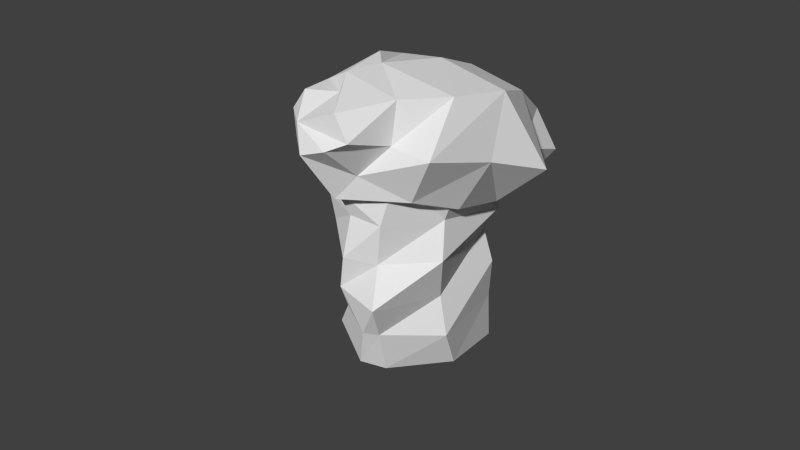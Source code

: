 # Source: therock_bigrock_1.blend  (saved by Blender 2.63.0; exported with 4.5.12 LTS)
import bpy
from mathutils import Matrix  # noqa: F401  (used for matrix-valued properties, if any)

bpy.ops.wm.read_factory_settings(use_empty=True)
scene = bpy.context.scene
scene.name = 'Scene'

# ---- collections
col_collection_1 = bpy.data.collections.new('Collection 1'); scene.collection.children.link(col_collection_1)

# ---- world
world_world = bpy.data.worlds.new('World'); scene.world = world_world
world_world.color = (0.05088, 0.05088, 0.05088)
world_world.use_sun_shadow = False
world_world.sun_shadow_jitter_overblur = 0.0
world_world.cycles.sampling_method = 'MANUAL'
world_world.cycles.sample_map_resolution = 256

# ---- cameras
cam_camera = bpy.data.cameras.new('Camera')
cam_camera.clip_end = 100.0
cam_camera.lens = 35.0
cam_camera.sensor_width = 32.0
cam_camera.sensor_height = 18.0
cam_camera.dof.focus_distance = 0.0
cam_camera.dof.aperture_fstop = 128.0

# ---- meshes
me_sphere_002 = bpy.data.meshes.new('Sphere.002')
me_sphere_002.from_pydata([(-0.4046, 0.02749, 2.821), (-0.6742, -0.3382, 2.284), (-0.8408, -0.165, 1.981), (-0.7002, -0.5151, 0.0), (-0.3075, -0.6286, 0.4902), (0.3348, -0.7999, 0.5456), (-0.3281, 0.4725, 2.823), (-0.4397, 0.7536, 2.396), (-0.4087, 0.7415, 1.96), (0.4954, -0.685, 0.5694), (0.8213, -0.006874, 0.5), (0.5437, 0.7912, 0.6108), (-0.1031, 0.8228, 2.886), (-0.04755, 0.9057, 2.528), (0.1155, 1.0, 2.107), (-9.111e-08, 0.8058, 0.4861), (-0.4184, 0.7415, 0.5), (-0.6981, -0.165, 0.5686), (0.7131, 0.5, 2.783), (0.5286, 0.8916, 2.391), (0.5827, 0.8301, 1.778), (-0.7226, -0.165, 1.113), (-0.3972, 0.8523, 0.9258), (0.1732, 1.0, 1.049), (0.5399, 0.009623, 2.699), (0.9311, -0.006874, 2.403), (0.7305, -0.006874, 1.934), (0.5896, 0.7787, 1.107), (0.6877, -0.006874, 0.9599), (0.6392, -0.8515, 1.025), (0.2182, -0.4189, 2.769), (0.623, -0.5144, 2.614), (0.5021, -0.659, 1.936), (-4.194e-07, -0.8821, 1.007), (-0.4291, -0.613, 1.072), (-0.5147, -0.6384, 1.565), (0.1072, -0.8959, 1.44), (-0.0007588, -0.9157, 2.26), (0.1065, -0.7856, 1.931), (0.4376, -0.659, 1.442), (0.8458, -0.1002, 1.509), (0.4757, 0.7231, 1.498), (-0.4291, -0.4896, 3.068), (-0.4658, -0.6473, 2.37), (-0.6085, -0.6482, 1.854), (-0.2805, 0.8335, 1.409), (-0.4184, 0.7415, 1.5), (-0.7114, -0.165, 1.496), (0.1402, -0.7322, 0.0), (0.4129, -0.5518, 0.0), (0.7226, 0.1828, 0.0), (0.5054, 0.8597, 0.0), (-0.09074, 0.8939, 0.0), (-0.3524, 0.5435, 0.0), (-0.7525, -0.07424, 0.0), (-0.6276, -0.03258, 1.296), (-0.831, -0.1466, 1.073), (-0.9527, -0.09259, 0.9499), (-1.155, -0.2017, -0.02631), (-0.8982, -0.2371, 0.157), (-0.5805, -0.2905, 0.09621), (-0.5905, 0.1062, 1.286), (-0.7025, 0.1938, 1.095), (-0.7469, 0.19, 0.8808), (-0.4997, -0.2547, 0.08583), (-0.4707, 0.2055, 0.09926), (-0.4951, 0.2412, 1.106), (-0.4737, 0.2706, 0.8804), (-0.7503, 0.2101, 0.1131), (-0.9505, 0.19, 0.1768), (-1.076, -0.09259, 0.248), (-0.2929, 0.2177, 0.6576), (-1.014, -0.09259, 0.5144), (-0.8823, 0.2246, 0.3796), (-0.5899, 0.2706, 0.3616), (-0.3809, 0.2016, 0.3328), (-0.3682, -0.3066, 0.2862), (-0.6793, -0.3162, 0.3647), (-0.8777, -0.2323, 0.4547), (-0.852, -0.2402, 0.7042), (-0.5686, -0.3205, 0.559), (-0.509, -0.3266, 0.9701), (-0.502, -0.2861, 0.7964), (-0.4087, -0.2466, 0.5153), (-0.3827, 0.1843, 0.5372), (-0.6059, -0.1938, 1.419), (-0.7186, -0.2429, 1.086), (-0.8578, -0.2433, 0.8567), (-0.76, 0.2187, 0.5972), (-0.8143, 0.19, 0.6598), (-0.9563, -0.09259, 0.6978), (-0.7488, -0.2694, -0.1408), (-0.5724, 0.2269, -0.1905), (-0.8603, 0.2375, -0.1093), (-0.9867, 0.1283, -0.07368), (-1.18, -0.0643, -0.01918), (-0.482, 1.544, 2.342), (-0.5144, 1.105, 2.363), (-0.8135, 0.6166, 2.422), (-0.3169, 1.413, 2.586), (-0.4017, 1.323, 2.767), (-0.2528, 0.8881, 3.159), (0.08181, 1.474, 2.721), (-0.07011, 1.253, 2.964), (-0.08024, 0.8757, 3.239), (-0.01947, 1.643, 2.31), (0.4805, 1.46, 2.583), (0.6463, 1.22, 2.897), (0.8141, 0.846, 3.223), (1.093, 0.4002, 3.392), (0.6456, 1.544, 2.342), (0.6476, 1.057, 2.459), (1.29, 0.8408, 2.524), (0.4805, 1.483, 2.101), (0.4032, 1.103, 2.027), (0.781, 0.6347, 2.001), (0.1628, 1.476, 2.163), (0.2033, 1.148, 1.761), (0.2033, 0.5993, 1.781), (-0.3169, 1.289, 2.155), (-0.5333, 1.224, 1.886), (-0.6185, 0.4355, 2.122), (-0.482, -1.094, 3.014), (-0.5144, -0.698, 2.822), (-0.6736, -0.2406, 2.641), (-0.9471, 0.1911, 2.544), (-0.3169, -1.032, 3.254), (-0.4017, -0.6958, 3.282), (-0.3726, -0.1107, 3.478), (-0.6845, 0.3794, 3.282), (0.08181, -0.85, 3.314), (-0.07011, -0.6844, 3.445), (-0.08024, -0.2689, 3.459), (0.08181, 0.3638, 3.446), (-0.01947, -1.282, 3.056), (0.4805, -1.13, 3.28), (0.6463, -0.5434, 3.347), (1.014, -0.1407, 3.412), (0.6456, -1.094, 3.014), (0.6476, -0.609, 2.884), (1.103, -0.4697, 2.849), (1.152, 0.2315, 2.702), (0.4805, -1.256, 2.911), (0.4032, -0.857, 2.527), (0.781, -0.458, 2.28), (0.8603, 0.07618, 2.093), (0.1628, -1.359, 2.783), (0.2033, -1.018, 2.228), (0.2033, -0.5326, 2.069), (0.08181, 0.01646, 1.915), (-0.3169, -1.155, 2.774), (-0.5333, -1.031, 2.461), (-0.6984, -0.253, 2.182), (-0.8401, 0.0699, 2.068), (-0.7039, 0.6621, 0.3321), (-0.7249, 0.6313, 0.2217), (-0.8057, 0.6352, 0.09663), (-0.859, 0.6561, -0.01672), (-0.6271, 0.7417, 0.3321), (-0.6309, 0.7917, 0.2503), (-0.5543, 0.8823, 0.1174), (-0.6141, 0.9276, -0.01672), (-0.5165, 0.7438, 0.2906), (-0.508, 0.872, 0.2684), (-0.4805, 0.9492, 0.1537), (-0.4313, 0.9607, -0.01672), (-0.5945, 0.6164, 0.3816), (-0.4369, 0.667, 0.3581), (-0.3657, 0.7321, 0.2165), (-0.2255, 0.8313, 0.1278), (-0.1992, 0.8428, -0.01672), (-0.4349, 0.5565, 0.3321), (-0.4354, 0.5539, 0.2036), (-0.2577, 0.4841, 0.1667), (-0.2817, 0.4935, -0.01672), (-0.5116, 0.4768, 0.3321), (-0.5551, 0.4204, 0.2425), (-0.4861, 0.3311, 0.1278), (-0.4746, 0.3048, -0.01672), (-0.5839, 0.5155, 0.41), (-0.6608, 0.2914, 0.2866), (-0.6575, 0.2998, 0.133), (-0.7074, 0.2579, -0.01672), (-0.7018, 0.5516, 0.3321), (-0.7946, 0.467, 0.2814), (-0.8457, 0.4528, 0.07068), (-0.9155, 0.4584, -0.01672), (-0.1126, 1.137, 0.1563), (-0.1299, 1.125, 0.1024), (-0.1699, 1.146, 0.04136), (-0.1924, 1.17, -0.01398), (-0.05661, 1.162, 0.1563), (-0.04773, 1.162, 0.1164), (-0.02521, 1.173, 0.0515), (-0.009873, 1.21, -0.01398), (-0.0002586, 1.138, 0.1361), (0.03175, 1.165, 0.1252), (0.06231, 1.19, 0.06924), (0.08967, 1.185, -0.01398), (-0.06718, 1.086, 0.1805), (0.02344, 1.077, 0.169), (0.0735, 1.096, 0.0999), (0.1658, 1.117, 0.05657), (0.1816, 1.118, -0.01398), (0.0005943, 1.016, 0.1563), (-0.0002093, 1.015, 0.09356), (0.05644, 0.9687, 0.07557), (0.06446, 0.9456, -0.01398), (-0.0554, 0.9902, 0.1563), (-0.08957, 0.9694, 0.1126), (-0.07398, 0.9044, 0.05657), (-0.07386, 0.8873, -0.01398), (-0.08359, 1.028, 0.1943), (-0.1708, 0.9646, 0.1341), (-0.1674, 0.9273, 0.0591), (-0.2017, 0.9161, -0.01398), (-0.1355, 1.076, 0.1563), (-0.2006, 1.051, 0.1316), (-0.2295, 1.055, 0.02869), (-0.2636, 1.075, -0.01398)], [], [(7, 8, 2, 1), (53, 54, 17, 16), (6, 7, 1, 0), (9, 5, 48, 49), (5, 4, 3, 48), (11, 10, 50, 51), (10, 9, 49, 50), (13, 14, 8, 7), (15, 11, 51, 52), (18, 19, 13, 12), (16, 15, 52, 53), (4, 17, 54, 3), (19, 20, 14, 13), (34, 21, 17, 4), (24, 25, 19, 18), (33, 34, 4, 5), (22, 23, 15, 16), (25, 26, 20, 19), (16, 17, 21, 22), (30, 31, 25, 24), (23, 27, 11, 15), (27, 28, 10, 11), (31, 32, 26, 25), (29, 33, 5, 9), (28, 29, 9, 10), (22, 21, 47, 46), (37, 38, 32, 31), (46, 45, 23, 22), (40, 39, 29, 28), (39, 36, 33, 29), (43, 44, 38, 37), (35, 47, 21, 34), (45, 41, 27, 23), (36, 35, 34, 33), (41, 40, 28, 27), (46, 47, 2, 8), (38, 44, 35, 36), (32, 38, 36, 39), (44, 2, 47, 35), (0, 1, 43, 42), (20, 26, 40, 41), (8, 14, 45, 46), (26, 32, 39, 40), (1, 2, 44, 43), (14, 20, 41, 45), (62, 63, 57, 56), (94, 95, 70, 69), (61, 62, 56, 55), (60, 59, 58, 91), (61, 66, 62), (66, 67, 63, 62), (68, 65, 92, 93), (69, 68, 93, 94), (59, 70, 95, 58), (78, 72, 70, 59), (77, 78, 59, 60), (73, 74, 68, 69), (69, 70, 72, 73), (74, 75, 65, 68), (76, 77, 60, 64), (73, 72, 90, 89), (89, 88, 74, 73), (83, 80, 77, 76), (86, 87, 82, 81), (79, 90, 72, 78), (88, 84, 75, 74), (80, 79, 78, 77), (89, 90, 57, 63), (82, 87, 79, 80), (87, 57, 90, 79), (55, 56, 86, 85), (63, 67, 88, 89), (56, 57, 87, 86), (67, 71, 84, 88), (100, 97, 98, 101), (99, 96, 97, 100), (103, 100, 101, 104), (102, 99, 100, 103), (107, 103, 104, 108), (106, 102, 103, 107), (111, 107, 108, 112), (110, 106, 107, 111), (114, 111, 112, 115), (113, 110, 111, 114), (117, 114, 115, 118), (116, 113, 114, 117), (120, 117, 118, 121), (119, 116, 117, 120), (105, 96, 99), (105, 99, 102), (105, 102, 106), (105, 106, 110), (105, 110, 113), (105, 113, 116), (105, 116, 119), (97, 120, 121, 98), (96, 119, 120, 97), (105, 119, 96), (128, 129, 125, 124), (127, 128, 124, 123), (126, 127, 123, 122), (131, 132, 128, 127), (130, 131, 127, 126), (132, 133, 129, 128), (136, 137, 132, 131), (135, 136, 131, 130), (139, 140, 137, 136), (138, 139, 136, 135), (143, 144, 140, 139), (142, 143, 139, 138), (144, 145, 141, 140), (147, 148, 144, 143), (146, 147, 143, 142), (148, 149, 145, 144), (151, 152, 148, 147), (150, 151, 147, 146), (152, 153, 149, 148), (134, 126, 122), (134, 130, 126), (134, 135, 130), (134, 138, 135), (134, 142, 138), (134, 146, 142), (134, 150, 146), (123, 124, 152, 151), (122, 123, 151, 150), (134, 122, 150), (124, 125, 153, 152), (101, 98, 125, 129), (104, 101, 129, 133), (108, 104, 133, 109), (112, 108, 109, 141), (115, 112, 141, 145), (118, 115, 145, 149), (121, 118, 149, 153), (98, 121, 153, 125), (137, 109, 133, 132), (140, 141, 109, 137), (160, 161, 157, 156), (159, 160, 156, 155), (158, 159, 155, 154), (163, 164, 160, 159), (162, 163, 159, 158), (164, 165, 161, 160), (168, 169, 164, 163), (167, 168, 163, 162), (169, 170, 165, 164), (172, 173, 169, 168), (171, 172, 168, 167), (173, 174, 170, 169), (176, 177, 173, 172), (175, 176, 172, 171), (177, 178, 174, 173), (180, 181, 177, 176), (179, 180, 176, 175), (181, 182, 178, 177), (184, 185, 181, 180), (183, 184, 180, 179), (185, 186, 182, 181), (166, 158, 154), (166, 162, 158), (166, 167, 162), (166, 171, 167), (166, 175, 171), (166, 179, 175), (166, 183, 179), (155, 156, 185, 184), (154, 155, 184, 183), (166, 154, 183), (156, 157, 186, 185), (193, 194, 190, 189), (192, 193, 189, 188), (191, 192, 188, 187), (196, 197, 193, 192), (195, 196, 192, 191), (197, 198, 194, 193), (201, 202, 197, 196), (200, 201, 196, 195), (202, 203, 198, 197), (205, 206, 202, 201), (204, 205, 201, 200), (206, 207, 203, 202), (209, 210, 206, 205), (208, 209, 205, 204), (210, 211, 207, 206), (213, 214, 210, 209), (212, 213, 209, 208), (214, 215, 211, 210), (217, 218, 214, 213), (216, 217, 213, 212), (218, 219, 215, 214), (199, 191, 187), (199, 195, 191), (199, 200, 195), (199, 204, 200), (199, 208, 204), (199, 212, 208), (199, 216, 212), (188, 189, 218, 217), (187, 188, 217, 216), (199, 187, 216), (189, 190, 219, 218)])
_uv = me_sphere_002.uv_layers.new(name='UVMap')
_uv.uv.foreach_set('vector', [0.719, 0.8763, 0.7179, 0.8051, 0.8381, 0.8301, 0.8449, 0.8733, 0.7439, 0.6158, 0.823, 0.6149, 0.8393, 0.6743, 0.7269, 0.6655, 0.7451, 0.9158, 0.719, 0.8763, 0.8449, 0.8733, 0.7919, 0.9189, 0.2854, 0.678, 0.2129, 0.673, 0.2205, 0.6212, 0.29, 0.6226, 0.1321, 0.6855, 0.08776, 0.701, 0.06671, 0.6299, 0.167, 0.6284, 0.4438, 0.6937, 0.3611, 0.6796, 0.3903, 0.6275, 0.4637, 0.6214, 0.3611, 0.6796, 0.2854, 0.678, 0.29, 0.6226, 0.3903, 0.6275, 0.6601, 0.8864, 0.6743, 0.8425, 0.7179, 0.8051, 0.719, 0.8763, 0.626, 0.6785, 0.5555, 0.6701, 0.5621, 0.6018, 0.6383, 0.6343, 0.5331, 0.88, 0.5666, 0.8092, 0.6498, 0.8462, 0.6339, 0.8916, 0.7269, 0.6655, 0.6823, 0.6703, 0.6801, 0.615, 0.7439, 0.6158, 0.08776, 0.701, 0.01756, 0.6953, 0.03022, 0.6331, 0.06671, 0.6299, 0.5666, 0.8092, 0.5545, 0.7698, 0.6155, 0.8124, 0.6498, 0.8462, 0.06567, 0.7353, 0.02883, 0.7466, 0.01756, 0.6953, 0.08776, 0.701, 0.5384, 0.9114, 0.4898, 0.878, 0.5666, 0.8092, 0.5331, 0.88, 0.1482, 0.7368, 0.06567, 0.7353, 0.08776, 0.701, 0.1321, 0.6855, 0.7145, 0.7098, 0.6733, 0.7315, 0.6823, 0.6703, 0.7269, 0.6655, 0.3561, 0.893, 0.3489, 0.8319, 0.4427, 0.8219, 0.4299, 0.862, 0.7269, 0.6655, 0.8393, 0.6743, 0.8335, 0.7265, 0.7145, 0.7098, 0.5315, 0.9472, 0.4883, 0.9266, 0.4898, 0.878, 0.5384, 0.9114, 0.6098, 0.72, 0.5559, 0.7179, 0.5555, 0.6701, 0.626, 0.6785, 0.4244, 0.7396, 0.3804, 0.7197, 0.3611, 0.6796, 0.4438, 0.6937, 0.2943, 0.905, 0.2689, 0.8214, 0.3489, 0.8319, 0.3561, 0.893, 0.2728, 0.7362, 0.2204, 0.7259, 0.2129, 0.673, 0.2854, 0.678, 0.3804, 0.7197, 0.2728, 0.7362, 0.2854, 0.678, 0.3611, 0.6796, 0.7145, 0.7098, 0.8335, 0.7265, 0.8336, 0.7704, 0.7253, 0.7714, 0.2141, 0.8784, 0.2208, 0.8168, 0.2689, 0.8214, 0.2943, 0.905, 0.7253, 0.7714, 0.6939, 0.7616, 0.6733, 0.7315, 0.7145, 0.7098, 0.3593, 0.7954, 0.2754, 0.7777, 0.2728, 0.7362, 0.3804, 0.7197, 0.2754, 0.7777, 0.225, 0.7728, 0.2204, 0.7259, 0.2728, 0.7362, 0.08561, 0.8893, 0.05749, 0.8314, 0.1693, 0.8256, 0.1611, 0.8888, 0.07876, 0.798, 0.02791, 0.7916, 0.02883, 0.7466, 0.06567, 0.7353, 0.6526, 0.7652, 0.5542, 0.7406, 0.5559, 0.7179, 0.6098, 0.72, 0.1594, 0.7827, 0.07876, 0.798, 0.06567, 0.7353, 0.1482, 0.7368, 0.5542, 0.7406, 0.4738, 0.8003, 0.464, 0.7281, 0.5559, 0.7179, 0.7253, 0.7714, 0.8336, 0.7704, 0.8381, 0.8301, 0.7179, 0.8051, 0.1693, 0.8256, 0.05749, 0.8314, 0.07876, 0.798, 0.1594, 0.7827, 0.2689, 0.8214, 0.2208, 0.8168, 0.225, 0.7728, 0.2754, 0.7777, 0.05749, 0.8314, 0.01758, 0.8543, 0.02791, 0.7916, 0.07876, 0.798, 0.7919, 0.9189, 0.8449, 0.8733, 0.8703, 0.8802, 0.8699, 0.9426, 0.4427, 0.8219, 0.3489, 0.8319, 0.3593, 0.7954, 0.4451, 0.7861, 0.7179, 0.8051, 0.6743, 0.8425, 0.6939, 0.7616, 0.7253, 0.7714, 0.3489, 0.8319, 0.2689, 0.8214, 0.2754, 0.7777, 0.3593, 0.7954, 0.04572, 0.8921, 0.01758, 0.8543, 0.05749, 0.8314, 0.08561, 0.8893, 0.6155, 0.8124, 0.5545, 0.7698, 0.5542, 0.7406, 0.6526, 0.7652, 0.719, 0.8763, 0.7179, 0.8051, 0.8381, 0.8301, 0.8449, 0.8733, 0.7439, 0.6158, 0.823, 0.6149, 0.8393, 0.6743, 0.7269, 0.6655, 0.7451, 0.9158, 0.719, 0.8763, 0.8449, 0.8733, 0.7919, 0.9189, 0.1321, 0.6855, 0.08776, 0.701, 0.06671, 0.6299, 0.167, 0.6284, 0.5127, 0.7922, 0.5127, 0.8602, 0.4603, 0.8326, 0.6601, 0.8864, 0.6743, 0.8425, 0.7179, 0.8051, 0.719, 0.8763, 0.626, 0.6785, 0.5555, 0.6701, 0.5621, 0.6018, 0.6383, 0.6343, 0.7269, 0.6655, 0.6823, 0.6703, 0.6801, 0.615, 0.7439, 0.6158, 0.08776, 0.701, 0.01756, 0.6953, 0.03022, 0.6331, 0.06671, 0.6299, 0.06567, 0.7353, 0.02883, 0.7466, 0.01756, 0.6953, 0.08776, 0.701, 0.1482, 0.7368, 0.06567, 0.7353, 0.08776, 0.701, 0.1321, 0.6855, 0.7145, 0.7098, 0.6733, 0.7315, 0.6823, 0.6703, 0.7269, 0.6655, 0.7269, 0.6655, 0.8393, 0.6743, 0.8335, 0.7265, 0.7145, 0.7098, 0.6098, 0.72, 0.5559, 0.7179, 0.5555, 0.6701, 0.626, 0.6785, 0.2728, 0.7362, 0.2204, 0.7259, 0.2129, 0.673, 0.2854, 0.678, 0.7145, 0.7098, 0.8335, 0.7265, 0.8336, 0.7704, 0.7253, 0.7714, 0.7253, 0.7714, 0.6939, 0.7616, 0.6733, 0.7315, 0.7145, 0.7098, 0.2754, 0.7777, 0.225, 0.7728, 0.2204, 0.7259, 0.2728, 0.7362, 0.08561, 0.8893, 0.05749, 0.8314, 0.1693, 0.8256, 0.1611, 0.8888, 0.07876, 0.798, 0.02791, 0.7916, 0.02883, 0.7466, 0.06567, 0.7353, 0.6526, 0.7652, 0.5542, 0.7406, 0.5559, 0.7179, 0.6098, 0.72, 0.1594, 0.7827, 0.07876, 0.798, 0.06567, 0.7353, 0.1482, 0.7368, 0.7253, 0.7714, 0.8336, 0.7704, 0.8381, 0.8301, 0.7179, 0.8051, 0.1693, 0.8256, 0.05749, 0.8314, 0.07876, 0.798, 0.1594, 0.7827, 0.05749, 0.8314, 0.01758, 0.8543, 0.02791, 0.7916, 0.07876, 0.798, 0.7919, 0.9189, 0.8449, 0.8733, 0.8703, 0.8802, 0.8699, 0.9426, 0.7179, 0.8051, 0.6743, 0.8425, 0.6939, 0.7616, 0.7253, 0.7714, 0.04572, 0.8921, 0.01758, 0.8543, 0.05749, 0.8314, 0.08561, 0.8893, 0.6155, 0.8124, 0.5545, 0.7698, 0.5542, 0.7406, 0.6526, 0.7652, 0.7194, 0.706, 0.7269, 0.7552, 0.6847, 0.7741, 0.6895, 0.6863, 0.7358, 0.7141, 0.7563, 0.7375, 0.7269, 0.7552, 0.7194, 0.706, 0.7133, 0.6832, 0.7194, 0.706, 0.6895, 0.6863, 0.6888, 0.676, 0.738, 0.683, 0.7358, 0.7141, 0.7194, 0.706, 0.7133, 0.6832, 0.7261, 0.644, 0.7133, 0.6832, 0.6888, 0.676, 0.6949, 0.635, 0.7586, 0.6586, 0.738, 0.683, 0.7133, 0.6832, 0.7261, 0.644, 0.7721, 0.619, 0.7261, 0.644, 0.6949, 0.635, 0.7404, 0.5733, 0.7901, 0.655, 0.7586, 0.6586, 0.7261, 0.644, 0.7721, 0.619, 0.4359, 0.3808, 0.4774, 0.4352, 0.4388, 0.4928, 0.3975, 0.4127, 0.473, 0.3753, 0.5087, 0.3919, 0.4774, 0.4352, 0.4359, 0.3808, 0.4145, 0.3577, 0.4359, 0.3808, 0.3975, 0.4127, 0.3834, 0.3703, 0.4717, 0.3472, 0.473, 0.3753, 0.4359, 0.3808, 0.4145, 0.3577, 0.4062, 0.3227, 0.4145, 0.3577, 0.3834, 0.3703, 0.3583, 0.3097, 0.4419, 0.3049, 0.4717, 0.3472, 0.4145, 0.3577, 0.4062, 0.3227, 0.7762, 0.7065, 0.7563, 0.7375, 0.7358, 0.7141, 0.7762, 0.7065, 0.7358, 0.7141, 0.738, 0.683, 0.7762, 0.7065, 0.738, 0.683, 0.7586, 0.6586, 0.7762, 0.7065, 0.7586, 0.6586, 0.7901, 0.655, 0.4999, 0.322, 0.5087, 0.3919, 0.473, 0.3753, 0.4999, 0.322, 0.473, 0.3753, 0.4717, 0.3472, 0.4999, 0.322, 0.4717, 0.3472, 0.4419, 0.3049, 0.4293, 0.2621, 0.4062, 0.3227, 0.3583, 0.3097, 0.3659, 0.2559, 0.4815, 0.2724, 0.4419, 0.3049, 0.4062, 0.3227, 0.4293, 0.2621, 0.4999, 0.322, 0.4419, 0.3049, 0.4815, 0.2724, 0.6409, 0.6805, 0.6607, 0.6972, 0.6479, 0.7708, 0.6085, 0.7569, 0.6043, 0.6845, 0.6409, 0.6805, 0.6085, 0.7569, 0.5817, 0.728, 0.5839, 0.6776, 0.6043, 0.6845, 0.5817, 0.728, 0.5632, 0.6987, 0.6136, 0.6639, 0.6337, 0.667, 0.6409, 0.6805, 0.6043, 0.6845, 0.5983, 0.6552, 0.6136, 0.6639, 0.6043, 0.6845, 0.5839, 0.6776, 0.6337, 0.667, 0.665, 0.6639, 0.6607, 0.6972, 0.6409, 0.6805, 0.6232, 0.6246, 0.6516, 0.619, 0.6337, 0.667, 0.6136, 0.6639, 0.5847, 0.6303, 0.6232, 0.6246, 0.6136, 0.6639, 0.5983, 0.6552, 0.5945, 0.5786, 0.627, 0.5596, 0.6516, 0.619, 0.6232, 0.6246, 0.5656, 0.6074, 0.5945, 0.5786, 0.6232, 0.6246, 0.5847, 0.6303, 0.278, 0.422, 0.3213, 0.4302, 0.3036, 0.5087, 0.262, 0.4846, 0.2299, 0.4291, 0.278, 0.422, 0.262, 0.4846, 0.2207, 0.4547, 0.3213, 0.4302, 0.359, 0.423, 0.3764, 0.5102, 0.3036, 0.5087, 0.2846, 0.3896, 0.3134, 0.3871, 0.3213, 0.4302, 0.278, 0.422, 0.2373, 0.4019, 0.2846, 0.3896, 0.278, 0.422, 0.2299, 0.4291, 0.3134, 0.3871, 0.3457, 0.3715, 0.359, 0.423, 0.3213, 0.4302, 0.2677, 0.353, 0.309, 0.3269, 0.3134, 0.3871, 0.2846, 0.3896, 0.2338, 0.3631, 0.2677, 0.353, 0.2846, 0.3896, 0.2373, 0.4019, 0.309, 0.3269, 0.3298, 0.318, 0.3457, 0.3715, 0.3134, 0.3871, 0.5517, 0.6592, 0.5839, 0.6776, 0.5632, 0.6987, 0.5517, 0.6592, 0.5983, 0.6552, 0.5839, 0.6776, 0.5517, 0.6592, 0.5847, 0.6303, 0.5983, 0.6552, 0.5517, 0.6592, 0.5656, 0.6074, 0.5847, 0.6303, 0.197, 0.3959, 0.2299, 0.4291, 0.2207, 0.4547, 0.197, 0.3959, 0.2373, 0.4019, 0.2299, 0.4291, 0.197, 0.3959, 0.2338, 0.3631, 0.2373, 0.4019, 0.2293, 0.3133, 0.2691, 0.2794, 0.309, 0.3269, 0.2677, 0.353, 0.1977, 0.3456, 0.2293, 0.3133, 0.2677, 0.353, 0.2338, 0.3631, 0.197, 0.3959, 0.1977, 0.3456, 0.2338, 0.3631, 0.2691, 0.2794, 0.3167, 0.255, 0.3298, 0.318, 0.309, 0.3269, 0.6895, 0.6863, 0.6847, 0.7741, 0.6479, 0.7708, 0.6607, 0.6972, 0.6888, 0.676, 0.6895, 0.6863, 0.6607, 0.6972, 0.665, 0.6639, 0.6949, 0.635, 0.6888, 0.676, 0.665, 0.6639, 0.6739, 0.625, 0.7404, 0.5733, 0.6949, 0.635, 0.6739, 0.625, 0.6895, 0.5596, 0.3975, 0.4127, 0.4388, 0.4928, 0.3764, 0.5102, 0.359, 0.423, 0.3834, 0.3703, 0.3975, 0.4127, 0.359, 0.423, 0.3457, 0.3715, 0.3583, 0.3097, 0.3834, 0.3703, 0.3457, 0.3715, 0.3298, 0.318, 0.3659, 0.2559, 0.3583, 0.3097, 0.3298, 0.318, 0.3167, 0.255, 0.6516, 0.619, 0.6739, 0.625, 0.665, 0.6639, 0.6337, 0.667, 0.627, 0.5596, 0.6895, 0.5596, 0.6739, 0.625, 0.6516, 0.619, 0.7348, 0.5273, 0.8721, 0.6011, 0.5998, 0.8707, 0.5556, 0.7483, 0.6022, 0.554, 0.7348, 0.5273, 0.5556, 0.7483, 0.528, 0.6338, 0.5508, 0.5402, 0.6022, 0.554, 0.528, 0.6338, 0.5202, 0.5752, 0.6341, 0.4765, 0.7113, 0.4409, 0.7348, 0.5273, 0.6022, 0.554, 0.5666, 0.4842, 0.6341, 0.4765, 0.6022, 0.554, 0.5508, 0.5402, 0.7113, 0.4409, 0.8755, 0.3734, 0.8721, 0.6011, 0.7348, 0.5273, 0.5576, 0.3785, 0.6316, 0.261, 0.7113, 0.4409, 0.6341, 0.4765, 0.5099, 0.4604, 0.5576, 0.3785, 0.6341, 0.4765, 0.5666, 0.4842, 0.6316, 0.261, 0.6981, 0.1362, 0.8755, 0.3734, 0.7113, 0.4409, 0.4386, 0.405, 0.4101, 0.3017, 0.6316, 0.261, 0.5576, 0.3785, 0.4673, 0.4635, 0.4386, 0.405, 0.5576, 0.3785, 0.5099, 0.4604, 0.4101, 0.3017, 0.3168, 0.1342, 0.6981, 0.1362, 0.6316, 0.261, 0.375, 0.4886, 0.2732, 0.4339, 0.4101, 0.3017, 0.4386, 0.405, 0.4336, 0.49, 0.375, 0.4886, 0.4386, 0.405, 0.4673, 0.4635, 0.2732, 0.4339, 0.1272, 0.3901, 0.3168, 0.1342, 0.4101, 0.3017, 0.3713, 0.563, 0.268, 0.5869, 0.2732, 0.4339, 0.375, 0.4886, 0.4516, 0.5295, 0.3713, 0.563, 0.375, 0.4886, 0.4336, 0.49, 0.268, 0.5869, 0.1272, 0.6758, 0.1272, 0.3901, 0.2732, 0.4339, 0.4299, 0.6343, 0.3798, 0.7831, 0.268, 0.5869, 0.3713, 0.563, 0.4713, 0.5862, 0.4299, 0.6343, 0.3713, 0.563, 0.4516, 0.5295, 0.3798, 0.7831, 0.3638, 0.904, 0.1272, 0.6758, 0.268, 0.5869, 0.4929, 0.527, 0.5508, 0.5402, 0.5202, 0.5752, 0.4929, 0.527, 0.5666, 0.4842, 0.5508, 0.5402, 0.4929, 0.527, 0.5099, 0.4604, 0.5666, 0.4842, 0.4929, 0.527, 0.4673, 0.4635, 0.5099, 0.4604, 0.4929, 0.527, 0.4336, 0.49, 0.4673, 0.4635, 0.4929, 0.527, 0.4516, 0.5295, 0.4336, 0.49, 0.4929, 0.527, 0.4713, 0.5862, 0.4516, 0.5295, 0.528, 0.6338, 0.5556, 0.7483, 0.3798, 0.7831, 0.4299, 0.6343, 0.5202, 0.5752, 0.528, 0.6338, 0.4299, 0.6343, 0.4713, 0.5862, 0.4929, 0.527, 0.5202, 0.5752, 0.4713, 0.5862, 0.5556, 0.7483, 0.5998, 0.8707, 0.3638, 0.904, 0.3798, 0.7831, 0.7127, 0.408, 0.8384, 0.3234, 0.833, 0.6996, 0.7209, 0.6401, 0.624, 0.4576, 0.7127, 0.408, 0.7209, 0.6401, 0.6336, 0.5634, 0.5865, 0.4751, 0.624, 0.4576, 0.6336, 0.5634, 0.5869, 0.5213, 0.5896, 0.3712, 0.6295, 0.2913, 0.7127, 0.408, 0.624, 0.4576, 0.5696, 0.4146, 0.5896, 0.3712, 0.624, 0.4576, 0.5865, 0.4751, 0.6295, 0.2913, 0.6946, 0.1357, 0.8384, 0.3234, 0.7127, 0.408, 0.4916, 0.329, 0.4832, 0.1909, 0.6295, 0.2913, 0.5896, 0.3712, 0.4983, 0.4277, 0.4916, 0.329, 0.5896, 0.3712, 0.5696, 0.4146, 0.4832, 0.1909, 0.4621, 0.0647, 0.6946, 0.1357, 0.6295, 0.2913, 0.3985, 0.4333, 0.3239, 0.3752, 0.4832, 0.1909, 0.4916, 0.329, 0.4585, 0.463, 0.3985, 0.4333, 0.4916, 0.329, 0.4983, 0.4277, 0.3239, 0.3752, 0.1538, 0.307, 0.4621, 0.0647, 0.4832, 0.1909, 0.3984, 0.5538, 0.2819, 0.5754, 0.3239, 0.3752, 0.3985, 0.4333, 0.4461, 0.5111, 0.3984, 0.5538, 0.3985, 0.4333, 0.4585, 0.463, 0.2819, 0.5754, 0.1538, 0.6244, 0.1538, 0.307, 0.3239, 0.3752, 0.4547, 0.6225, 0.3726, 0.7011, 0.2819, 0.5754, 0.3984, 0.5538, 0.4901, 0.5316, 0.4547, 0.6225, 0.3984, 0.5538, 0.4461, 0.5111, 0.3726, 0.7011, 0.3215, 0.8411, 0.1538, 0.6244, 0.2819, 0.5754, 0.5406, 0.6421, 0.5933, 0.7839, 0.3726, 0.7011, 0.4547, 0.6225, 0.549, 0.5675, 0.5406, 0.6421, 0.4547, 0.6225, 0.4901, 0.5316, 0.5933, 0.7839, 0.6556, 0.8802, 0.3215, 0.8411, 0.3726, 0.7011, 0.5285, 0.5, 0.5865, 0.4751, 0.5869, 0.5213, 0.5285, 0.5, 0.5696, 0.4146, 0.5865, 0.4751, 0.5285, 0.5, 0.4983, 0.4277, 0.5696, 0.4146, 0.5285, 0.5, 0.4585, 0.463, 0.4983, 0.4277, 0.5285, 0.5, 0.4461, 0.5111, 0.4585, 0.463, 0.5285, 0.5, 0.4901, 0.5316, 0.4461, 0.5111, 0.5285, 0.5, 0.549, 0.5675, 0.4901, 0.5316, 0.6336, 0.5634, 0.7209, 0.6401, 0.5933, 0.7839, 0.5406, 0.6421, 0.5869, 0.5213, 0.6336, 0.5634, 0.5406, 0.6421, 0.549, 0.5675, 0.5285, 0.5, 0.5869, 0.5213, 0.549, 0.5675, 0.7209, 0.6401, 0.833, 0.6996, 0.6556, 0.8802, 0.5933, 0.7839])
me_sphere_002.use_remesh_preserve_volume = False
me_sphere_002.use_remesh_preserve_attributes = False
me_sphere_002.use_mirror_vertex_groups = False
me_sphere_002.update()

# ---- objects
ob_sphere_002 = bpy.data.objects.new('Sphere.002', me_sphere_002)
ob_camera = bpy.data.objects.new('Camera', cam_camera)

# ---- transforms, parenting, visibility, modifiers, constraints
ob_sphere_002.location = (0.0, 0.0, 0.0)
ob_sphere_002.lineart.crease_threshold = 0.0
ob_camera.location = (7.268, -4.695, 6.331)
ob_camera.rotation_euler = (1.064, 5.982e-07, 1.007)
ob_camera.lineart.crease_threshold = 0.0

# ---- collection membership
col_collection_1.objects.link(ob_sphere_002)
col_collection_1.objects.link(ob_camera)

# ---- scene / render settings (as saved in the file)
scene.camera = ob_camera
scene.frame_start = 1; scene.frame_end = 250; scene.frame_set(0)
scene.render.engine = 'BLENDER_EEVEE_NEXT'
scene.render.image_settings.color_mode = 'RGB'
scene.render.image_settings.compression = 90
scene.render.resolution_percentage = 50
scene.render.dither_intensity = 0.0
scene.render.bake_margin = 2
scene.render.bake_bias = 0.0
scene.cycles.use_denoising = False
scene.cycles.samples = 10
scene.cycles.sampling_pattern = 'TABULATED_SOBOL'
scene.cycles.light_sampling_threshold = 0.0
scene.cycles.use_adaptive_sampling = False
scene.cycles.use_light_tree = False
scene.cycles.blur_glossy = 0.0
scene.cycles.volume_bounces = 1
scene.cycles.pixel_filter_type = 'GAUSSIAN'
scene.cycles.sample_clamp_indirect = 0.0
scene.view_settings.view_transform = 'Standard'
bpy.context.view_layer.update()

# ---- added for rendering (the .blend has no usable light): sun
light_auto_sun = bpy.data.lights.new('AutoSun', 'SUN')
light_auto_sun.energy = 3.0
light_auto_sun.angle = 0.0523599
ob_auto_sun = bpy.data.objects.new('AutoSun', light_auto_sun)
scene.collection.objects.link(ob_auto_sun)
ob_auto_sun.rotation_euler = (0.872665, 0.174533, 0.523599)
bpy.context.view_layer.update()
